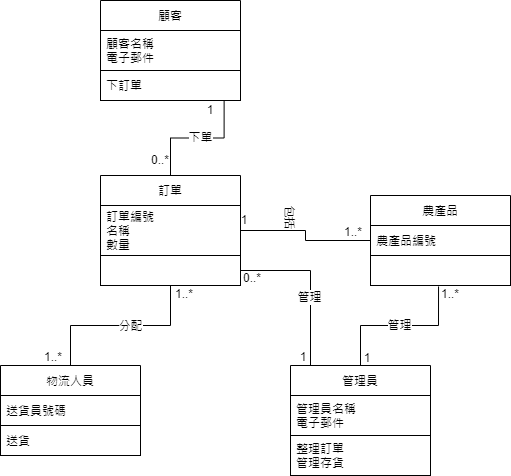

The diagram above was exported from draw.io. Its source (the exported page's mxGraphModel, read from the mxfile embedded in the PNG):
<mxGraphModel dx="1038" dy="547" grid="1" gridSize="10" guides="1" tooltips="1" connect="1" arrows="1" fold="1" page="1" pageScale="1" pageWidth="827" pageHeight="1169" math="0" shadow="0">
  <root>
    <mxCell id="0" />
    <mxCell id="1" parent="0" />
    <mxCell id="fqW6Hi5kxn506K8SNt4g-21" value="下單" style="edgeStyle=orthogonalEdgeStyle;rounded=0;orthogonalLoop=1;jettySize=auto;html=1;endArrow=none;endFill=0;startArrow=none;exitX=0.883;exitY=1.013;exitDx=0;exitDy=0;exitPerimeter=0;" parent="1" source="fqW6Hi5kxn506K8SNt4g-3" target="fqW6Hi5kxn506K8SNt4g-6" edge="1">
      <mxGeometry x="-0.053" relative="1" as="geometry">
        <Array as="points" />
        <mxPoint x="410" y="175" as="sourcePoint" />
        <mxPoint as="offset" />
      </mxGeometry>
    </mxCell>
    <mxCell id="fqW6Hi5kxn506K8SNt4g-1" value="顧客" style="swimlane;fontStyle=0;childLayout=stackLayout;horizontal=1;startSize=30;horizontalStack=0;resizeParent=1;resizeParentMax=0;resizeLast=0;collapsible=1;marginBottom=0;" parent="1" vertex="1">
      <mxGeometry x="340" y="25" width="140" height="100" as="geometry" />
    </mxCell>
    <mxCell id="fqW6Hi5kxn506K8SNt4g-2" value="顧客名稱&#10;電子郵件" style="text;strokeColor=default;fillColor=none;align=left;verticalAlign=middle;spacingLeft=4;spacingRight=4;overflow=hidden;points=[[0,0.5],[1,0.5]];portConstraint=eastwest;rotatable=0;" parent="fqW6Hi5kxn506K8SNt4g-1" vertex="1">
      <mxGeometry y="30" width="140" height="40" as="geometry" />
    </mxCell>
    <mxCell id="fqW6Hi5kxn506K8SNt4g-3" value="下訂單" style="text;strokeColor=default;fillColor=none;align=left;verticalAlign=middle;spacingLeft=4;spacingRight=4;overflow=hidden;points=[[0,0.5],[1,0.5]];portConstraint=eastwest;rotatable=0;" parent="fqW6Hi5kxn506K8SNt4g-1" vertex="1">
      <mxGeometry y="70" width="140" height="30" as="geometry" />
    </mxCell>
    <mxCell id="fqW6Hi5kxn506K8SNt4g-25" style="edgeStyle=orthogonalEdgeStyle;rounded=0;orthogonalLoop=1;jettySize=auto;html=1;endArrow=none;endFill=0;" parent="1" source="fqW6Hi5kxn506K8SNt4g-6" target="fqW6Hi5kxn506K8SNt4g-12" edge="1">
      <mxGeometry relative="1" as="geometry" />
    </mxCell>
    <mxCell id="fqW6Hi5kxn506K8SNt4g-29" value="分配" style="edgeLabel;html=1;align=center;verticalAlign=middle;resizable=0;points=[];" parent="fqW6Hi5kxn506K8SNt4g-25" vertex="1" connectable="0">
      <mxGeometry x="-0.0956" relative="1" as="geometry">
        <mxPoint as="offset" />
      </mxGeometry>
    </mxCell>
    <mxCell id="fqW6Hi5kxn506K8SNt4g-6" value="訂單" style="swimlane;fontStyle=0;childLayout=stackLayout;horizontal=1;startSize=30;horizontalStack=0;resizeParent=1;resizeParentMax=0;resizeLast=0;collapsible=1;marginBottom=0;" parent="1" vertex="1">
      <mxGeometry x="340" y="200" width="140" height="110" as="geometry" />
    </mxCell>
    <mxCell id="fqW6Hi5kxn506K8SNt4g-7" value="訂單編號&#10;名稱&#10;數量" style="text;strokeColor=default;fillColor=none;align=left;verticalAlign=middle;spacingLeft=4;spacingRight=4;overflow=hidden;points=[[0,0.5],[1,0.5]];portConstraint=eastwest;rotatable=0;" parent="fqW6Hi5kxn506K8SNt4g-6" vertex="1">
      <mxGeometry y="30" width="140" height="50" as="geometry" />
    </mxCell>
    <mxCell id="fqW6Hi5kxn506K8SNt4g-8" value="" style="text;strokeColor=default;fillColor=none;align=left;verticalAlign=middle;spacingLeft=4;spacingRight=4;overflow=hidden;points=[[0,0.5],[1,0.5]];portConstraint=eastwest;rotatable=0;" parent="fqW6Hi5kxn506K8SNt4g-6" vertex="1">
      <mxGeometry y="80" width="140" height="30" as="geometry" />
    </mxCell>
    <mxCell id="fqW6Hi5kxn506K8SNt4g-9" value="農產品" style="swimlane;fontStyle=0;childLayout=stackLayout;horizontal=1;startSize=30;horizontalStack=0;resizeParent=1;resizeParentMax=0;resizeLast=0;collapsible=1;marginBottom=0;" parent="1" vertex="1">
      <mxGeometry x="610" y="220" width="140" height="90" as="geometry" />
    </mxCell>
    <mxCell id="fqW6Hi5kxn506K8SNt4g-10" value="農產品編號" style="text;strokeColor=default;fillColor=none;align=left;verticalAlign=middle;spacingLeft=4;spacingRight=4;overflow=hidden;points=[[0,0.5],[1,0.5]];portConstraint=eastwest;rotatable=0;" parent="fqW6Hi5kxn506K8SNt4g-9" vertex="1">
      <mxGeometry y="30" width="140" height="30" as="geometry" />
    </mxCell>
    <mxCell id="fqW6Hi5kxn506K8SNt4g-11" value="" style="text;strokeColor=default;fillColor=none;align=left;verticalAlign=middle;spacingLeft=4;spacingRight=4;overflow=hidden;points=[[0,0.5],[1,0.5]];portConstraint=eastwest;rotatable=0;" parent="fqW6Hi5kxn506K8SNt4g-9" vertex="1">
      <mxGeometry y="60" width="140" height="30" as="geometry" />
    </mxCell>
    <mxCell id="fqW6Hi5kxn506K8SNt4g-12" value="物流人員" style="swimlane;fontStyle=0;childLayout=stackLayout;horizontal=1;startSize=30;horizontalStack=0;resizeParent=1;resizeParentMax=0;resizeLast=0;collapsible=1;marginBottom=0;" parent="1" vertex="1">
      <mxGeometry x="240" y="390" width="140" height="90" as="geometry" />
    </mxCell>
    <mxCell id="fqW6Hi5kxn506K8SNt4g-13" value="送貨員號碼" style="text;strokeColor=default;fillColor=none;align=left;verticalAlign=middle;spacingLeft=4;spacingRight=4;overflow=hidden;points=[[0,0.5],[1,0.5]];portConstraint=eastwest;rotatable=0;" parent="fqW6Hi5kxn506K8SNt4g-12" vertex="1">
      <mxGeometry y="30" width="140" height="30" as="geometry" />
    </mxCell>
    <mxCell id="fqW6Hi5kxn506K8SNt4g-14" value="送貨" style="text;strokeColor=default;fillColor=none;align=left;verticalAlign=middle;spacingLeft=4;spacingRight=4;overflow=hidden;points=[[0,0.5],[1,0.5]];portConstraint=eastwest;rotatable=0;" parent="fqW6Hi5kxn506K8SNt4g-12" vertex="1">
      <mxGeometry y="60" width="140" height="30" as="geometry" />
    </mxCell>
    <mxCell id="fqW6Hi5kxn506K8SNt4g-32" style="edgeStyle=orthogonalEdgeStyle;rounded=0;orthogonalLoop=1;jettySize=auto;html=1;entryX=1;entryY=0.5;entryDx=0;entryDy=0;endArrow=none;endFill=0;" parent="1" source="fqW6Hi5kxn506K8SNt4g-15" target="fqW6Hi5kxn506K8SNt4g-8" edge="1">
      <mxGeometry relative="1" as="geometry">
        <Array as="points">
          <mxPoint x="550" y="295" />
        </Array>
      </mxGeometry>
    </mxCell>
    <mxCell id="fqW6Hi5kxn506K8SNt4g-34" value="管理" style="edgeLabel;html=1;align=center;verticalAlign=middle;resizable=0;points=[];" parent="fqW6Hi5kxn506K8SNt4g-32" vertex="1" connectable="0">
      <mxGeometry x="-0.1588" y="2" relative="1" as="geometry">
        <mxPoint as="offset" />
      </mxGeometry>
    </mxCell>
    <mxCell id="fqW6Hi5kxn506K8SNt4g-36" value="管理" style="edgeStyle=orthogonalEdgeStyle;rounded=0;orthogonalLoop=1;jettySize=auto;html=1;entryX=0.486;entryY=1.033;entryDx=0;entryDy=0;entryPerimeter=0;endArrow=none;endFill=0;" parent="1" source="fqW6Hi5kxn506K8SNt4g-15" target="fqW6Hi5kxn506K8SNt4g-11" edge="1">
      <mxGeometry relative="1" as="geometry" />
    </mxCell>
    <mxCell id="fqW6Hi5kxn506K8SNt4g-15" value="管理員" style="swimlane;fontStyle=0;childLayout=stackLayout;horizontal=1;startSize=30;horizontalStack=0;resizeParent=1;resizeParentMax=0;resizeLast=0;collapsible=1;marginBottom=0;" parent="1" vertex="1">
      <mxGeometry x="530" y="390" width="140" height="110" as="geometry" />
    </mxCell>
    <mxCell id="fqW6Hi5kxn506K8SNt4g-16" value="管理員名稱&#10;電子郵件" style="text;strokeColor=default;fillColor=none;align=left;verticalAlign=middle;spacingLeft=4;spacingRight=4;overflow=hidden;points=[[0,0.5],[1,0.5]];portConstraint=eastwest;rotatable=0;" parent="fqW6Hi5kxn506K8SNt4g-15" vertex="1">
      <mxGeometry y="30" width="140" height="40" as="geometry" />
    </mxCell>
    <mxCell id="fqW6Hi5kxn506K8SNt4g-17" value="整理訂單&#10;管理存貨" style="text;strokeColor=default;fillColor=none;align=left;verticalAlign=middle;spacingLeft=4;spacingRight=4;overflow=hidden;points=[[0,0.5],[1,0.5]];portConstraint=eastwest;rotatable=0;" parent="fqW6Hi5kxn506K8SNt4g-15" vertex="1">
      <mxGeometry y="70" width="140" height="40" as="geometry" />
    </mxCell>
    <mxCell id="fqW6Hi5kxn506K8SNt4g-19" style="edgeStyle=orthogonalEdgeStyle;rounded=0;orthogonalLoop=1;jettySize=auto;html=1;entryX=0;entryY=0.5;entryDx=0;entryDy=0;endArrow=none;endFill=0;" parent="1" source="fqW6Hi5kxn506K8SNt4g-7" target="fqW6Hi5kxn506K8SNt4g-10" edge="1">
      <mxGeometry relative="1" as="geometry" />
    </mxCell>
    <mxCell id="fqW6Hi5kxn506K8SNt4g-22" value="包括" style="edgeLabel;html=1;align=center;verticalAlign=middle;resizable=0;points=[];rotation=90;" parent="fqW6Hi5kxn506K8SNt4g-19" vertex="1" connectable="0">
      <mxGeometry x="0.1508" y="-3" relative="1" as="geometry">
        <mxPoint x="-21" y="-28" as="offset" />
      </mxGeometry>
    </mxCell>
    <mxCell id="fqW6Hi5kxn506K8SNt4g-23" value="1" style="text;html=1;strokeColor=none;fillColor=none;align=center;verticalAlign=middle;whiteSpace=wrap;rounded=0;" parent="1" vertex="1">
      <mxGeometry x="420" y="120" width="60" height="30" as="geometry" />
    </mxCell>
    <mxCell id="fqW6Hi5kxn506K8SNt4g-26" value="1..*" style="text;html=1;strokeColor=none;fillColor=none;align=center;verticalAlign=middle;whiteSpace=wrap;rounded=0;" parent="1" vertex="1">
      <mxGeometry x="394" y="304" width="60" height="30" as="geometry" />
    </mxCell>
    <mxCell id="fqW6Hi5kxn506K8SNt4g-28" value="1..*" style="text;html=1;strokeColor=none;fillColor=none;align=center;verticalAlign=middle;whiteSpace=wrap;rounded=0;" parent="1" vertex="1">
      <mxGeometry x="263" y="367" width="60" height="30" as="geometry" />
    </mxCell>
    <mxCell id="fqW6Hi5kxn506K8SNt4g-30" value="1" style="text;html=1;strokeColor=none;fillColor=none;align=center;verticalAlign=middle;whiteSpace=wrap;rounded=0;" parent="1" vertex="1">
      <mxGeometry x="454" y="230" width="60" height="30" as="geometry" />
    </mxCell>
    <mxCell id="fqW6Hi5kxn506K8SNt4g-31" value="1..*" style="text;html=1;strokeColor=none;fillColor=none;align=center;verticalAlign=middle;whiteSpace=wrap;rounded=0;" parent="1" vertex="1">
      <mxGeometry x="563" y="242" width="60" height="30" as="geometry" />
    </mxCell>
    <mxCell id="fqW6Hi5kxn506K8SNt4g-33" value="1" style="text;html=1;strokeColor=none;fillColor=none;align=center;verticalAlign=middle;whiteSpace=wrap;rounded=0;" parent="1" vertex="1">
      <mxGeometry x="513" y="367" width="60" height="30" as="geometry" />
    </mxCell>
    <mxCell id="fqW6Hi5kxn506K8SNt4g-35" value="0..*" style="text;html=1;strokeColor=none;fillColor=none;align=center;verticalAlign=middle;whiteSpace=wrap;rounded=0;" parent="1" vertex="1">
      <mxGeometry x="462" y="288" width="60" height="30" as="geometry" />
    </mxCell>
    <mxCell id="fqW6Hi5kxn506K8SNt4g-37" value="1" style="text;html=1;strokeColor=none;fillColor=none;align=center;verticalAlign=middle;whiteSpace=wrap;rounded=0;" parent="1" vertex="1">
      <mxGeometry x="577" y="368" width="60" height="30" as="geometry" />
    </mxCell>
    <mxCell id="fqW6Hi5kxn506K8SNt4g-38" value="1..*" style="text;html=1;strokeColor=none;fillColor=none;align=center;verticalAlign=middle;whiteSpace=wrap;rounded=0;" parent="1" vertex="1">
      <mxGeometry x="660" y="304" width="60" height="30" as="geometry" />
    </mxCell>
    <mxCell id="fqW6Hi5kxn506K8SNt4g-24" value="0..*" style="text;html=1;strokeColor=none;fillColor=none;align=center;verticalAlign=middle;whiteSpace=wrap;rounded=0;" parent="1" vertex="1">
      <mxGeometry x="370" y="170" width="60" height="30" as="geometry" />
    </mxCell>
  </root>
</mxGraphModel>